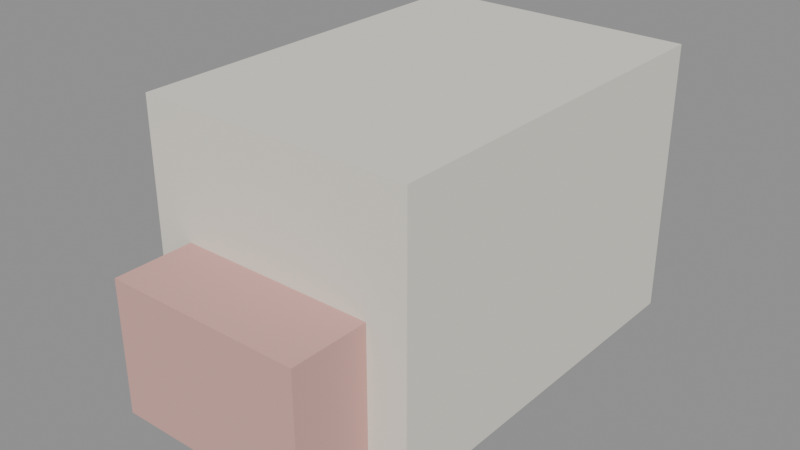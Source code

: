 # Source: cow-head.blend  (saved by Blender 5.3.31; exported with 4.5.12 LTS)
import bpy
from mathutils import Matrix  # noqa: F401  (used for matrix-valued properties, if any)

bpy.ops.wm.read_factory_settings(use_empty=True)
scene = bpy.context.scene
scene.name = 'Scene'

# ---- materials (node trees are filled in below, after node groups)
mat_paint0 = bpy.data.materials.new('paint0')
mat_paint0.use_backface_culling = True
mat_paint0.diffuse_color = (0.807, 0.7758, 0.6867, 1.0)
mat_d8a8a0 = bpy.data.materials.new('#d8a8a0')
mat_d8a8a0.use_backface_culling = True
mat_d8a8a0.diffuse_color = (0.6867, 0.3916, 0.3515, 1.0)

# ---- material node trees
mat_paint0.use_nodes = True; mat_paint0.node_tree.nodes.clear()
_N = mat_paint0.node_tree.nodes; _L = mat_paint0.node_tree.links
n0 = _N.new('ShaderNodeBsdfPrincipled'); n0.name = 'Principled BSDF'; n0.location = (-200, 100)
n0.inputs[0].default_value = (0.807, 0.7758, 0.6867, 1.0)
n0.inputs[2].default_value = 0.9
n0.inputs[10].default_value = 0.005
n1 = _N.new('ShaderNodeOutputMaterial'); n1.name = 'Material Output'; n1.location = (200, 100)
_L.new(n0.outputs[0], n1.inputs[0])
n1.is_active_output = True
mat_d8a8a0.use_nodes = True; mat_d8a8a0.node_tree.nodes.clear()
_N = mat_d8a8a0.node_tree.nodes; _L = mat_d8a8a0.node_tree.links
n0 = _N.new('ShaderNodeBsdfPrincipled'); n0.name = 'Principled BSDF'; n0.location = (-200, 100)
n0.inputs[0].default_value = (0.6867, 0.3916, 0.3515, 1.0)
n0.inputs[2].default_value = 0.9
n0.inputs[10].default_value = 0.005
n1 = _N.new('ShaderNodeOutputMaterial'); n1.name = 'Material Output'; n1.location = (200, 100)
_L.new(n0.outputs[0], n1.inputs[0])
n1.is_active_output = True

# ---- meshes
me_00_paint0_r110 = bpy.data.meshes.new('00_paint0_r110')
me_00_paint0_r110.from_pydata([(-0.21, 0.1, -0.31), (-0.21, -0.5, -0.31), (-0.21, 0.1, 0.11), (-0.21, -0.5, 0.11), (0.21, 0.1, -0.31), (0.21, -0.5, -0.31), (0.21, 0.1, 0.11), (0.21, -0.5, 0.11)], [], [(0, 1, 3, 2), (2, 3, 7, 6), (6, 7, 5, 4), (4, 5, 1, 0), (2, 6, 4, 0), (7, 3, 1, 5)])
me_00_paint0_r110.materials.append(mat_paint0)
me_00_paint0_r110.update()
me_01__d8a8a0_noshadow_r110 = bpy.data.meshes.new('01_#d8a8a0_noshadow_r110')
me_01__d8a8a0_noshadow_r110.from_pydata([(-0.15, -0.42, -0.28), (-0.15, -0.62, -0.28), (-0.15, -0.42, -0.08), (-0.15, -0.62, -0.08), (0.15, -0.42, -0.28), (0.15, -0.62, -0.28), (0.15, -0.42, -0.08), (0.15, -0.62, -0.08)], [], [(0, 1, 3, 2), (2, 3, 7, 6), (6, 7, 5, 4), (4, 5, 1, 0), (2, 6, 4, 0), (7, 3, 1, 5)])
me_01__d8a8a0_noshadow_r110.materials.append(mat_d8a8a0)
me_01__d8a8a0_noshadow_r110.update()

# ---- objects
ob_00_paint0_r110 = bpy.data.objects.new('00_paint0_r110', me_00_paint0_r110)
ob_01__d8a8a0_noshadow_r110 = bpy.data.objects.new('01_#d8a8a0_noshadow_r110', me_01__d8a8a0_noshadow_r110)

# ---- transforms, parenting, visibility, modifiers, constraints
ob_00_paint0_r110.location = (0.0, 0.0, 0.0)
ob_01__d8a8a0_noshadow_r110.location = (0.0, 0.0, 0.0)

# ---- collection membership
scene.collection.objects.link(ob_00_paint0_r110)
scene.collection.objects.link(ob_01__d8a8a0_noshadow_r110)

# ---- scene / render settings (as saved in the file)
scene.frame_start = 1; scene.frame_end = 250; scene.frame_set(1)
scene.render.engine = 'BLENDER_EEVEE_NEXT'
scene.render.bake_bias = 0.0
scene.render.bake_samples = 0
scene.render.compositor_device = 'GPU'
scene.eevee.use_volume_custom_range = False
scene.eevee.fast_gi_thickness_near = 0.1
scene.eevee.fast_gi_thickness_far = 0.0
scene.eevee.ray_tracing_options.screen_trace_thickness = 0.1
bpy.context.view_layer.update()

# ---- added for rendering (the .blend has no active camera and no usable light): camera, sun + grey world if the file has none
cam_auto = bpy.data.cameras.new('AutoCamera')
cam_auto.lens = 50.0
cam_auto.sensor_width = 36.0
cam_auto.clip_end = 1000.0
ob_auto_camera = bpy.data.objects.new('AutoCamera', cam_auto)
scene.collection.objects.link(ob_auto_camera)
ob_auto_camera.location = (0.863587, -1.2963, 0.59087)
ob_auto_camera.rotation_euler = (1.09748, -7.21219e-08, 0.694738)
scene.camera = ob_auto_camera
light_auto_sun = bpy.data.lights.new('AutoSun', 'SUN')
light_auto_sun.energy = 3.0
light_auto_sun.angle = 0.0523599
ob_auto_sun = bpy.data.objects.new('AutoSun', light_auto_sun)
scene.collection.objects.link(ob_auto_sun)
ob_auto_sun.rotation_euler = (0.872665, 0.174533, 0.523599)
if scene.world is None:
    world_auto = bpy.data.worlds.new('AutoWorld')
    world_auto.color = (0.3, 0.3, 0.3)
    scene.world = world_auto
bpy.context.view_layer.update()
